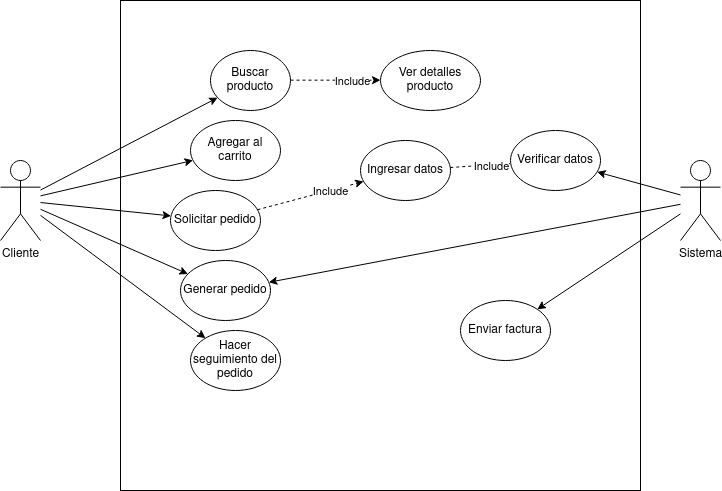

The diagram above was exported from draw.io. Its source (the exported page's mxGraphModel, read from the mxfile embedded in the PNG):
<mxGraphModel dx="1434" dy="795" grid="1" gridSize="10" guides="1" tooltips="1" connect="1" arrows="1" fold="1" page="1" pageScale="1" pageWidth="827" pageHeight="1169" math="0" shadow="0">
  <root>
    <mxCell id="0" />
    <mxCell id="1" parent="0" />
    <mxCell id="yvYPalGavBVkVp-TFTj6-26" value="" style="rounded=0;whiteSpace=wrap;html=1;" vertex="1" parent="1">
      <mxGeometry x="160" y="120" width="520" height="490" as="geometry" />
    </mxCell>
    <mxCell id="yvYPalGavBVkVp-TFTj6-27" value="Cliente" style="shape=umlActor;verticalLabelPosition=bottom;verticalAlign=top;html=1;outlineConnect=0;" vertex="1" parent="1">
      <mxGeometry x="40" y="280" width="40" height="80" as="geometry" />
    </mxCell>
    <mxCell id="yvYPalGavBVkVp-TFTj6-28" value="Sistema" style="shape=umlActor;verticalLabelPosition=bottom;verticalAlign=top;html=1;outlineConnect=0;" vertex="1" parent="1">
      <mxGeometry x="720" y="280" width="40" height="80" as="geometry" />
    </mxCell>
    <mxCell id="yvYPalGavBVkVp-TFTj6-31" value="Buscar producto" style="ellipse;whiteSpace=wrap;html=1;" vertex="1" parent="1">
      <mxGeometry x="250" y="170" width="80" height="60" as="geometry" />
    </mxCell>
    <mxCell id="yvYPalGavBVkVp-TFTj6-32" value="Ver detalles producto" style="ellipse;whiteSpace=wrap;html=1;" vertex="1" parent="1">
      <mxGeometry x="420" y="170" width="100" height="60" as="geometry" />
    </mxCell>
    <mxCell id="yvYPalGavBVkVp-TFTj6-33" value="" style="endArrow=classic;dashed=1;html=1;rounded=0;endFill=1;" edge="1" parent="1">
      <mxGeometry width="50" height="50" relative="1" as="geometry">
        <mxPoint x="330" y="199.66" as="sourcePoint" />
        <mxPoint x="419.9999999999998" y="199.66" as="targetPoint" />
        <Array as="points">
          <mxPoint x="330" y="199.66" />
        </Array>
      </mxGeometry>
    </mxCell>
    <mxCell id="yvYPalGavBVkVp-TFTj6-34" value="Include" style="edgeLabel;html=1;align=center;verticalAlign=middle;resizable=0;points=[];" vertex="1" connectable="0" parent="yvYPalGavBVkVp-TFTj6-33">
      <mxGeometry x="0.3632" y="-1" relative="1" as="geometry">
        <mxPoint as="offset" />
      </mxGeometry>
    </mxCell>
    <mxCell id="yvYPalGavBVkVp-TFTj6-35" value="Agregar al carrito" style="ellipse;whiteSpace=wrap;html=1;" vertex="1" parent="1">
      <mxGeometry x="230" y="240" width="90" height="60" as="geometry" />
    </mxCell>
    <mxCell id="yvYPalGavBVkVp-TFTj6-36" value="Solicitar pedido" style="ellipse;whiteSpace=wrap;html=1;" vertex="1" parent="1">
      <mxGeometry x="210" y="310" width="90" height="60" as="geometry" />
    </mxCell>
    <mxCell id="yvYPalGavBVkVp-TFTj6-37" value="Generar pedido" style="ellipse;whiteSpace=wrap;html=1;" vertex="1" parent="1">
      <mxGeometry x="220" y="380" width="90" height="60" as="geometry" />
    </mxCell>
    <mxCell id="yvYPalGavBVkVp-TFTj6-38" value="Hacer seguimiento del pedido" style="ellipse;whiteSpace=wrap;html=1;" vertex="1" parent="1">
      <mxGeometry x="230" y="450" width="90" height="60" as="geometry" />
    </mxCell>
    <mxCell id="yvYPalGavBVkVp-TFTj6-39" value="Enviar factura" style="ellipse;whiteSpace=wrap;html=1;" vertex="1" parent="1">
      <mxGeometry x="500" y="420" width="90" height="60" as="geometry" />
    </mxCell>
    <mxCell id="yvYPalGavBVkVp-TFTj6-40" value="Verificar datos" style="ellipse;whiteSpace=wrap;html=1;" vertex="1" parent="1">
      <mxGeometry x="550" y="250" width="90" height="60" as="geometry" />
    </mxCell>
    <mxCell id="yvYPalGavBVkVp-TFTj6-41" value="Ingresar datos" style="ellipse;whiteSpace=wrap;html=1;" vertex="1" parent="1">
      <mxGeometry x="400" y="260" width="90" height="60" as="geometry" />
    </mxCell>
    <mxCell id="yvYPalGavBVkVp-TFTj6-42" value="" style="endArrow=classic;html=1;rounded=0;" edge="1" parent="1" source="yvYPalGavBVkVp-TFTj6-27" target="yvYPalGavBVkVp-TFTj6-31">
      <mxGeometry width="50" height="50" relative="1" as="geometry">
        <mxPoint x="80" y="320" as="sourcePoint" />
        <mxPoint x="130" y="270" as="targetPoint" />
      </mxGeometry>
    </mxCell>
    <mxCell id="yvYPalGavBVkVp-TFTj6-43" value="" style="endArrow=classic;html=1;rounded=0;" edge="1" parent="1" source="yvYPalGavBVkVp-TFTj6-27" target="yvYPalGavBVkVp-TFTj6-35">
      <mxGeometry width="50" height="50" relative="1" as="geometry">
        <mxPoint x="110" y="360" as="sourcePoint" />
        <mxPoint x="160" y="310" as="targetPoint" />
      </mxGeometry>
    </mxCell>
    <mxCell id="yvYPalGavBVkVp-TFTj6-44" value="" style="endArrow=classic;html=1;rounded=0;" edge="1" parent="1" source="yvYPalGavBVkVp-TFTj6-27" target="yvYPalGavBVkVp-TFTj6-36">
      <mxGeometry width="50" height="50" relative="1" as="geometry">
        <mxPoint x="100" y="380" as="sourcePoint" />
        <mxPoint x="150" y="330" as="targetPoint" />
      </mxGeometry>
    </mxCell>
    <mxCell id="yvYPalGavBVkVp-TFTj6-45" value="" style="endArrow=classic;html=1;rounded=0;" edge="1" parent="1" source="yvYPalGavBVkVp-TFTj6-27" target="yvYPalGavBVkVp-TFTj6-37">
      <mxGeometry width="50" height="50" relative="1" as="geometry">
        <mxPoint x="50" y="430" as="sourcePoint" />
        <mxPoint x="100" y="380" as="targetPoint" />
      </mxGeometry>
    </mxCell>
    <mxCell id="yvYPalGavBVkVp-TFTj6-46" value="" style="endArrow=classic;html=1;rounded=0;" edge="1" parent="1" source="yvYPalGavBVkVp-TFTj6-27" target="yvYPalGavBVkVp-TFTj6-38">
      <mxGeometry width="50" height="50" relative="1" as="geometry">
        <mxPoint x="80" y="460" as="sourcePoint" />
        <mxPoint x="130" y="410" as="targetPoint" />
      </mxGeometry>
    </mxCell>
    <mxCell id="yvYPalGavBVkVp-TFTj6-47" value="" style="endArrow=classic;dashed=1;html=1;rounded=0;endFill=1;" edge="1" parent="1" source="yvYPalGavBVkVp-TFTj6-36" target="yvYPalGavBVkVp-TFTj6-41">
      <mxGeometry width="50" height="50" relative="1" as="geometry">
        <mxPoint x="320" y="330" as="sourcePoint" />
        <mxPoint x="409.9999999999998" y="330" as="targetPoint" />
        <Array as="points" />
      </mxGeometry>
    </mxCell>
    <mxCell id="yvYPalGavBVkVp-TFTj6-48" value="Include" style="edgeLabel;html=1;align=center;verticalAlign=middle;resizable=0;points=[];" vertex="1" connectable="0" parent="yvYPalGavBVkVp-TFTj6-47">
      <mxGeometry x="0.3632" y="-1" relative="1" as="geometry">
        <mxPoint as="offset" />
      </mxGeometry>
    </mxCell>
    <mxCell id="yvYPalGavBVkVp-TFTj6-49" value="" style="endArrow=classic;dashed=1;html=1;rounded=0;endFill=1;" edge="1" parent="1" source="yvYPalGavBVkVp-TFTj6-41" target="yvYPalGavBVkVp-TFTj6-40">
      <mxGeometry width="50" height="50" relative="1" as="geometry">
        <mxPoint x="420" y="370" as="sourcePoint" />
        <mxPoint x="526" y="342" as="targetPoint" />
        <Array as="points" />
      </mxGeometry>
    </mxCell>
    <mxCell id="yvYPalGavBVkVp-TFTj6-50" value="Include" style="edgeLabel;html=1;align=center;verticalAlign=middle;resizable=0;points=[];" vertex="1" connectable="0" parent="yvYPalGavBVkVp-TFTj6-49">
      <mxGeometry x="0.3632" y="-1" relative="1" as="geometry">
        <mxPoint as="offset" />
      </mxGeometry>
    </mxCell>
    <mxCell id="yvYPalGavBVkVp-TFTj6-51" value="" style="endArrow=classic;html=1;rounded=0;" edge="1" parent="1" source="yvYPalGavBVkVp-TFTj6-28" target="yvYPalGavBVkVp-TFTj6-37">
      <mxGeometry width="50" height="50" relative="1" as="geometry">
        <mxPoint x="410" y="430" as="sourcePoint" />
        <mxPoint x="460" y="380" as="targetPoint" />
      </mxGeometry>
    </mxCell>
    <mxCell id="yvYPalGavBVkVp-TFTj6-52" value="" style="endArrow=classic;html=1;rounded=0;" edge="1" parent="1" source="yvYPalGavBVkVp-TFTj6-28" target="yvYPalGavBVkVp-TFTj6-40">
      <mxGeometry width="50" height="50" relative="1" as="geometry">
        <mxPoint x="720" y="260" as="sourcePoint" />
        <mxPoint x="770" y="210" as="targetPoint" />
      </mxGeometry>
    </mxCell>
    <mxCell id="yvYPalGavBVkVp-TFTj6-53" value="" style="endArrow=classic;html=1;rounded=0;" edge="1" parent="1" source="yvYPalGavBVkVp-TFTj6-28" target="yvYPalGavBVkVp-TFTj6-39">
      <mxGeometry width="50" height="50" relative="1" as="geometry">
        <mxPoint x="710" y="450" as="sourcePoint" />
        <mxPoint x="760" y="400" as="targetPoint" />
      </mxGeometry>
    </mxCell>
  </root>
</mxGraphModel>